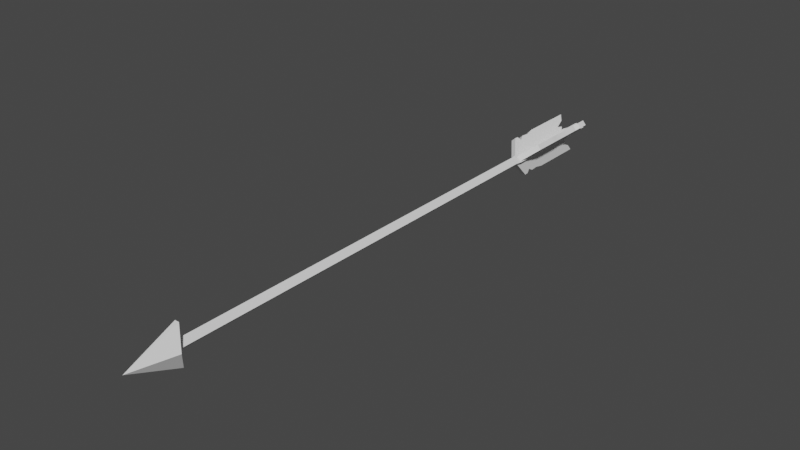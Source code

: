 # Source: explosionArrow.blend  (saved by Blender 2.92.15; exported with 4.5.12 LTS)
import bpy
from mathutils import Matrix  # noqa: F401  (used for matrix-valued properties, if any)

bpy.ops.wm.read_factory_settings(use_empty=True)
scene = bpy.context.scene
scene.name = 'Scene'

# ---- collections
col_collection = bpy.data.collections.new('Collection'); scene.collection.children.link(col_collection)

# ---- world
world_world = bpy.data.worlds.new('World'); scene.world = world_world
world_world.use_nodes = True; world_world.node_tree.nodes.clear()
_N = world_world.node_tree.nodes; _L = world_world.node_tree.links
n0 = _N.new('ShaderNodeOutputWorld'); n0.name = 'World Output'; n0.location = (300, 300)
n1 = _N.new('ShaderNodeBackground'); n1.name = 'Background'; n1.location = (10, 300)
n1.inputs[0].default_value = (0.05088, 0.05088, 0.05088, 1.0)
_L.new(n1.outputs[0], n0.inputs[0])
n0.is_active_output = True
world_world.color = (0.05088, 0.05088, 0.05088)
world_world.use_sun_shadow = False
world_world.sun_shadow_jitter_overblur = 0.0

# ---- meshes
me_mesh = bpy.data.meshes.new('Mesh')
me_mesh.from_pydata([(0.02672, 0.0184, -0.3037), (0.02672, 0.0184, -0.4348), (0.02672, 0.0184, -0.3486), (0.02672, 0.0184, -0.3356), (0.02672, 0.0184, -0.3917), (0.02436, 0.01645, -0.3682), (0.02672, 0.0184, -0.4184), (0.02672, 0.0184, -0.4051), (0.02257, 0.01496, -0.409), (0.003291, -0.001069, -0.3096), (0.003291, -0.001069, -0.2777), (0.003291, -0.001069, -0.3442), (0.003291, -0.001069, -0.3226), (0.003291, -0.001069, -0.3657), (0.003291, -0.001069, -0.4088), (-0.002212, 0.00555, -0.2777), (-0.002212, 0.00555, -0.3096), (0.02121, 0.02502, -0.3037), (0.02121, 0.02502, -0.3356), (-0.002212, 0.00555, -0.3226), (-0.002212, 0.00555, -0.3442), (0.02121, 0.02502, -0.3486), (0.01886, 0.02307, -0.3682), (0.02121, 0.02502, -0.4051), (0.01706, 0.02157, -0.409), (-0.002212, 0.00555, -0.3657), (0.02121, 0.02502, -0.3917), (-0.002212, 0.00555, -0.4088), (0.02121, 0.02502, -0.4348), (0.02121, 0.02502, -0.4184), (0.001721, -0.03046, -0.3037), (0.001721, -0.03046, -0.4348), (0.001721, -0.003528, -0.2777), (0.001721, -0.003528, -0.4088), (0.001721, -0.003528, -0.3226), (0.001721, -0.03046, -0.3486), (0.001721, -0.003528, -0.3096), (0.001721, -0.02762, -0.3342), (0.001721, -0.003528, -0.3657), (0.001721, -0.03046, -0.3917), (0.001721, -0.003528, -0.3442), (0.001721, -0.03046, -0.3702), (0.001721, -0.02871, -0.3225), (0.001721, -0.02987, -0.3101), (0.001721, -0.02384, -0.3135), (0.001721, -0.01209, -0.4191), (0.001721, -0.02079, -0.4265), (0.001721, -0.01464, -0.4091), (-0.006887, -0.003528, -0.2777), (-0.006887, -0.003528, -0.3096), (-0.006887, -0.03046, -0.3037), (-0.006887, -0.02987, -0.3101), (-0.006887, -0.02384, -0.3135), (-0.006887, -0.02762, -0.3342), (-0.006887, -0.02871, -0.3225), (-0.006887, -0.03046, -0.3702), (-0.006887, -0.03046, -0.3486), (-0.006887, -0.003528, -0.3226), (-0.006887, -0.003528, -0.3442), (-0.006887, -0.03046, -0.4348), (-0.006887, -0.03046, -0.3917), (-0.006887, -0.02079, -0.4265), (-0.006887, -0.003528, -0.3657), (-0.006887, -0.003528, -0.4088), (-0.006887, -0.01464, -0.4091), (-0.006887, -0.01209, -0.4191), (-0.02672, 0.01908, -0.3037), (-0.02672, 0.01908, -0.4348), (-0.007942, -0.0005339, -0.2777), (-0.007942, -0.0005339, -0.4088), (-0.007942, -0.0005339, -0.3226), (-0.02672, 0.01908, -0.3486), (-0.007942, -0.0005339, -0.3096), (-0.02475, 0.01702, -0.3342), (-0.007942, -0.0005339, -0.3657), (-0.02672, 0.01908, -0.3917), (-0.007942, -0.0005339, -0.3442), (-0.02672, 0.01908, -0.3702), (-0.0255, 0.01781, -0.3225), (-0.02631, 0.01865, -0.3101), (-0.02215, 0.01429, -0.3135), (-0.01404, 0.005784, -0.4191), (-0.02004, 0.01208, -0.4265), (-0.0158, 0.007625, -0.4091), (-0.001711, 0.005405, -0.2777), (-0.001711, 0.005405, -0.3096), (-0.02048, 0.02502, -0.3037), (-0.02008, 0.02459, -0.3101), (-0.01592, 0.02023, -0.3135), (-0.01852, 0.02296, -0.3342), (-0.01927, 0.02375, -0.3225), (-0.02048, 0.02502, -0.3702), (-0.02048, 0.02502, -0.3486), (-0.001711, 0.005405, -0.3226), (-0.001711, 0.005405, -0.3442), (-0.02048, 0.02502, -0.4348), (-0.02048, 0.02502, -0.3917), (-0.01381, 0.01802, -0.4265), (-0.001711, 0.005405, -0.3657), (-0.001711, 0.005405, -0.4088), (-0.009566, 0.01356, -0.4091), (-0.00781, 0.01172, -0.4191), (-0.002583, 0.0, 0.4648), (-0.005922, 0.03063, 0.3855), (0.0007566, 0.03063, 0.3855), (-0.005922, -0.03063, 0.3855), (0.0007566, -0.03063, 0.3855), (-0.02032, 0.0, 0.3973), (0.01516, 0.0, 0.3973), (-0.01095, 0.0, 0.4033), (-0.002583, -0.008366, 0.4033), (-0.002583, 0.008366, 0.4033), (0.005783, 0.0, 0.4033), (-0.002583, 0.008366, -0.4548), (0.005783, 0.0, -0.4648), (-0.01095, 0.0, -0.4648), (-0.002583, -0.008366, -0.4548), (-0.01095, 0.0, -0.2704), (-0.002583, 0.008366, -0.2704), (0.005783, 0.0, -0.2704), (-0.002583, -0.008366, -0.2704), (-0.01302, 0.0, -0.2811), (-0.002583, 0.01044, -0.2811), (0.007852, 0.0, -0.2811), (-0.002583, -0.01044, -0.2811), (-0.01095, 0.0, -0.4284), (-0.002583, 0.008366, -0.4284), (0.005783, 0.0, -0.4284), (-0.002583, -0.008366, -0.4284), (-0.01302, 0.0, -0.4166), (-0.002583, 0.01044, -0.4166), (0.007852, 0.0, -0.4166), (-0.002583, -0.01044, -0.4166)], [], [(16, 15, 17, 18), (20, 19, 21, 22), (19, 16, 18, 21), (23, 24, 25, 26), (25, 20, 22, 26), (25, 24, 27), (28, 27, 29), (27, 24, 29), (9, 3, 0, 10), (11, 5, 2, 12), (12, 2, 3, 9), (7, 4, 13, 8), (13, 4, 5, 11), (13, 14, 8), (1, 6, 14), (14, 6, 8), (10, 0, 17, 15), (0, 3, 18, 17), (2, 5, 22, 21), (3, 2, 21, 18), (7, 8, 24, 23), (4, 7, 23, 26), (5, 4, 26, 22), (1, 14, 27, 28), (6, 1, 28, 29), (8, 6, 29, 24), (48, 49, 50), (50, 49, 51), (51, 49, 52), (53, 54, 49), (54, 52, 49), (55, 56, 57, 58), (56, 53, 49, 57), (59, 60, 61), (62, 63, 60), (61, 60, 64), (60, 63, 64), (63, 65, 64), (60, 55, 58, 62), (32, 30, 36), (30, 43, 36), (43, 44, 36), (37, 36, 42), (42, 36, 44), (41, 40, 34, 35), (35, 34, 36, 37), (31, 46, 39), (38, 39, 33), (46, 47, 39), (39, 47, 33), (33, 47, 45), (39, 38, 40, 41), (30, 32, 48, 50), (43, 30, 50, 51), (44, 43, 51, 52), (37, 42, 54, 53), (42, 44, 52, 54), (41, 35, 56, 55), (35, 37, 53, 56), (31, 39, 60, 59), (46, 31, 59, 61), (47, 46, 61, 64), (33, 45, 65, 63), (45, 47, 64, 65), (39, 41, 55, 60), (84, 85, 86), (86, 85, 87), (87, 85, 88), (89, 90, 85), (90, 88, 85), (91, 92, 93, 94), (92, 89, 85, 93), (95, 96, 97), (98, 99, 96), (97, 96, 100), (96, 99, 100), (99, 101, 100), (96, 91, 94, 98), (68, 66, 72), (66, 79, 72), (79, 80, 72), (73, 72, 78), (78, 72, 80), (77, 76, 70, 71), (71, 70, 72, 73), (67, 82, 75), (74, 75, 69), (82, 83, 75), (75, 83, 69), (69, 83, 81), (75, 74, 76, 77), (66, 68, 84, 86), (79, 66, 86, 87), (80, 79, 87, 88), (73, 78, 90, 89), (78, 80, 88, 90), (77, 71, 92, 91), (71, 73, 89, 92), (67, 75, 96, 95), (82, 67, 95, 97), (83, 82, 97, 100), (69, 81, 101, 99), (81, 83, 100, 101), (75, 77, 91, 96), (102, 104, 103), (107, 108, 106, 105), (105, 106, 102), (102, 106, 108), (105, 102, 107), (107, 102, 103), (103, 104, 108, 107), (102, 108, 104), (126, 127, 114, 113), (113, 116, 115), (115, 116, 128, 125), (128, 116, 114, 127), (115, 125, 126, 113), (117, 109, 111, 118), (111, 112, 119, 118), (110, 120, 119, 112), (117, 120, 110, 109), (121, 117, 118, 122), (118, 119, 123, 122), (120, 124, 123, 119), (121, 124, 120, 117), (125, 129, 130, 126), (130, 131, 127, 126), (132, 128, 127, 131), (125, 128, 132, 129), (129, 121, 122, 130), (122, 123, 131, 130), (124, 132, 131, 123), (129, 132, 124, 121), (113, 114, 116)])
me_mesh.polygons.foreach_set('use_smooth', [True] * 134)
_k = set([(0, 3), (0, 10), (0, 17), (1, 6), (1, 14), (1, 28), (2, 3), (2, 5), (4, 5), (4, 7), (6, 8), (6, 29), (7, 8), (7, 23), (8, 14), (8, 24), (15, 17), (17, 18), (18, 21), (21, 22), (22, 26), (23, 24), (23, 26), (24, 29), (27, 28), (28, 29), (30, 32), (30, 43), (30, 50), (31, 39), (31, 46), (31, 59), (33, 45), (35, 37), (35, 41), (37, 42), (39, 41), (42, 44), (42, 54), (43, 44), (43, 51), (44, 52), (45, 47), (45, 65), (46, 47), (46, 61), (47, 64), (48, 50), (50, 51), (51, 52), (52, 54), (53, 54), (53, 56), (55, 56), (55, 60), (59, 60), (59, 61), (60, 63), (61, 64), (63, 65), (64, 65), (66, 68), (66, 79), (66, 86), (67, 75), (67, 82), (67, 95), (69, 81), (71, 73), (71, 77), (73, 78), (75, 77), (78, 80), (78, 90), (79, 80), (79, 87), (80, 88), (81, 83), (81, 101), (82, 83), (82, 97), (83, 100), (84, 86), (86, 87), (87, 88), (88, 90), (89, 90), (89, 92), (91, 92), (91, 96), (95, 96), (95, 97), (96, 99), (97, 100), (99, 101), (100, 101), (102, 103), (102, 104), (102, 105), (102, 106), (102, 107), (102, 108), (103, 104), (103, 107), (104, 108), (105, 106), (105, 107), (106, 108), (107, 108), (109, 117), (110, 120), (111, 118), (112, 119), (113, 114), (113, 115), (113, 126), (114, 116), (114, 127), (115, 116), (115, 125), (116, 128), (117, 121), (118, 122), (119, 123), (120, 124), (121, 129), (122, 130), (123, 131), (124, 132), (125, 129), (126, 130), (127, 131), (128, 132)])
me_mesh.attributes.new('sharp_edge', 'BOOLEAN', 'EDGE').data.foreach_set('value', [ (min(e.vertices), max(e.vertices)) in _k for e in me_mesh.edges])
_uv = me_mesh.uv_layers.new(name='map1')
_uv.uv.foreach_set('vector', [0.2651, 0.3607, 0.2651, 0.3607, 0.2651, 0.3607, 0.2651, 0.3607, 0.2651, 0.3607, 0.2651, 0.3607, 0.2651, 0.3607, 0.2651, 0.3607, 0.2647, 0.3828, 0.2647, 0.3828, 0.2647, 0.3828, 0.2647, 0.3828, 0.2651, 0.3607, 0.2651, 0.3607, 0.2651, 0.3607, 0.2651, 0.3607, 0.2647, 0.3828, 0.2647, 0.3828, 0.2647, 0.3828, 0.2647, 0.3828, 0.2651, 0.3607, 0.2651, 0.3607, 0.2651, 0.3607, 0.2651, 0.3607, 0.2651, 0.3607, 0.2651, 0.3607, 0.2651, 0.3607, 0.2651, 0.3607, 0.2651, 0.3607, 0.2651, 0.3607, 0.2651, 0.3607, 0.2651, 0.3607, 0.2651, 0.3607, 0.2651, 0.3607, 0.2651, 0.3607, 0.2651, 0.3607, 0.2651, 0.3607, 0.2647, 0.3828, 0.2647, 0.3828, 0.2647, 0.3828, 0.2647, 0.3828, 0.2651, 0.3607, 0.2651, 0.3607, 0.2651, 0.3607, 0.2651, 0.3607, 0.2647, 0.3828, 0.2647, 0.3828, 0.2647, 0.3828, 0.2647, 0.3828, 0.2651, 0.3607, 0.2651, 0.3607, 0.2651, 0.3607, 0.2651, 0.3607, 0.2651, 0.3607, 0.2651, 0.3607, 0.2651, 0.3607, 0.2651, 0.3607, 0.2651, 0.3607, 0.2651, 0.3607, 0.2651, 0.3607, 0.2651, 0.3607, 0.2651, 0.3607, 0.2651, 0.3607, 0.2651, 0.3607, 0.2651, 0.3607, 0.2651, 0.3607, 0.2651, 0.3607, 0.2651, 0.3607, 0.2651, 0.3607, 0.2651, 0.3607, 0.2647, 0.3828, 0.2647, 0.3828, 0.2647, 0.3828, 0.2647, 0.3828, 0.2651, 0.3607, 0.2651, 0.3607, 0.2651, 0.3607, 0.2651, 0.3607, 0.2651, 0.3607, 0.2651, 0.3607, 0.2651, 0.3607, 0.2651, 0.3607, 0.2647, 0.3828, 0.2647, 0.3828, 0.2647, 0.3828, 0.2647, 0.3828, 0.2651, 0.3607, 0.2651, 0.3607, 0.2651, 0.3607, 0.2651, 0.3607, 0.2651, 0.3607, 0.2651, 0.3607, 0.2651, 0.3607, 0.2651, 0.3607, 0.2651, 0.3607, 0.2651, 0.3607, 0.2651, 0.3607, 0.2651, 0.3607, 0.2651, 0.3607, 0.2651, 0.3607, 0.2651, 0.3607, 0.2651, 0.3607, 0.2651, 0.3607, 0.2651, 0.3607, 0.2651, 0.3607, 0.2651, 0.3607, 0.2651, 0.3607, 0.2651, 0.3607, 0.2651, 0.3607, 0.2651, 0.3607, 0.2651, 0.3607, 0.2651, 0.3607, 0.2651, 0.3607, 0.2651, 0.3607, 0.2651, 0.3607, 0.2651, 0.3607, 0.2651, 0.3607, 0.2647, 0.3828, 0.2647, 0.3828, 0.2647, 0.3828, 0.2647, 0.3828, 0.2651, 0.3607, 0.2651, 0.3607, 0.2651, 0.3607, 0.2651, 0.3607, 0.2651, 0.3607, 0.2651, 0.3607, 0.2651, 0.3607, 0.2651, 0.3607, 0.2651, 0.3607, 0.2651, 0.3607, 0.2651, 0.3607, 0.2651, 0.3607, 0.2651, 0.3607, 0.2651, 0.3607, 0.2651, 0.3607, 0.2647, 0.3828, 0.2647, 0.3828, 0.2647, 0.3828, 0.2647, 0.3828, 0.2651, 0.3607, 0.2651, 0.3607, 0.2651, 0.3607, 0.2651, 0.3607, 0.2651, 0.3607, 0.2651, 0.3607, 0.2651, 0.3607, 0.2651, 0.3607, 0.2651, 0.3607, 0.2651, 0.3607, 0.2651, 0.3607, 0.2651, 0.3607, 0.2651, 0.3607, 0.2651, 0.3607, 0.2651, 0.3607, 0.2651, 0.3607, 0.2651, 0.3607, 0.2651, 0.3607, 0.2651, 0.3607, 0.2647, 0.3828, 0.2647, 0.3828, 0.2647, 0.3828, 0.2647, 0.3828, 0.2651, 0.3607, 0.2651, 0.3607, 0.2651, 0.3607, 0.2651, 0.3607, 0.2651, 0.3607, 0.2651, 0.3607, 0.2651, 0.3607, 0.2651, 0.3607, 0.2651, 0.3607, 0.2651, 0.3607, 0.2651, 0.3607, 0.2651, 0.3607, 0.2651, 0.3607, 0.2651, 0.3607, 0.2651, 0.3607, 0.2647, 0.3828, 0.2647, 0.3828, 0.2647, 0.3828, 0.2647, 0.3828, 0.2651, 0.3607, 0.2651, 0.3607, 0.2651, 0.3607, 0.2651, 0.3607, 0.2651, 0.3607, 0.2651, 0.3607, 0.2651, 0.3607, 0.2651, 0.3607, 0.2651, 0.3607, 0.2651, 0.3607, 0.2651, 0.3607, 0.2651, 0.3607, 0.2651, 0.3607, 0.2651, 0.3607, 0.2651, 0.3607, 0.2651, 0.3607, 0.2651, 0.3607, 0.2651, 0.3607, 0.2651, 0.3607, 0.2651, 0.3607, 0.2651, 0.3607, 0.2651, 0.3607, 0.2651, 0.3607, 0.2651, 0.3607, 0.2647, 0.3828, 0.2647, 0.3828, 0.2647, 0.3828, 0.2647, 0.3828, 0.2651, 0.3607, 0.2651, 0.3607, 0.2651, 0.3607, 0.2651, 0.3607, 0.2651, 0.3607, 0.2651, 0.3607, 0.2651, 0.3607, 0.2651, 0.3607, 0.2651, 0.3607, 0.2651, 0.3607, 0.2651, 0.3607, 0.2651, 0.3607, 0.2651, 0.3607, 0.2651, 0.3607, 0.2651, 0.3607, 0.2651, 0.3607, 0.2651, 0.3607, 0.2651, 0.3607, 0.2651, 0.3607, 0.2651, 0.3607, 0.2647, 0.3828, 0.2647, 0.3828, 0.2647, 0.3828, 0.2647, 0.3828, 0.2651, 0.3607, 0.2651, 0.3607, 0.2651, 0.3607, 0.2651, 0.3607, 0.2651, 0.3607, 0.2651, 0.3607, 0.2651, 0.3607, 0.2651, 0.3607, 0.2651, 0.3607, 0.2651, 0.3607, 0.2651, 0.3607, 0.2651, 0.3607, 0.2651, 0.3607, 0.2651, 0.3607, 0.2651, 0.3607, 0.2651, 0.3607, 0.2651, 0.3607, 0.2651, 0.3607, 0.2651, 0.3607, 0.2647, 0.3828, 0.2647, 0.3828, 0.2647, 0.3828, 0.2647, 0.3828, 0.2651, 0.3607, 0.2651, 0.3607, 0.2651, 0.3607, 0.2651, 0.3607, 0.2651, 0.3607, 0.2651, 0.3607, 0.2651, 0.3607, 0.2651, 0.3607, 0.2651, 0.3607, 0.2651, 0.3607, 0.2651, 0.3607, 0.2651, 0.3607, 0.2651, 0.3607, 0.2651, 0.3607, 0.2651, 0.3607, 0.2647, 0.3828, 0.2647, 0.3828, 0.2647, 0.3828, 0.2647, 0.3828, 0.2651, 0.3607, 0.2651, 0.3607, 0.2651, 0.3607, 0.2651, 0.3607, 0.2651, 0.3607, 0.2651, 0.3607, 0.2651, 0.3607, 0.2651, 0.3607, 0.2651, 0.3607, 0.2651, 0.3607, 0.2651, 0.3607, 0.2651, 0.3607, 0.2651, 0.3607, 0.2651, 0.3607, 0.2651, 0.3607, 0.2651, 0.3607, 0.2651, 0.3607, 0.2651, 0.3607, 0.2651, 0.3607, 0.2647, 0.3828, 0.2647, 0.3828, 0.2647, 0.3828, 0.2647, 0.3828, 0.2651, 0.3607, 0.2651, 0.3607, 0.2651, 0.3607, 0.2651, 0.3607, 0.2651, 0.3607, 0.2651, 0.3607, 0.2651, 0.3607, 0.2651, 0.3607, 0.2651, 0.3607, 0.2651, 0.3607, 0.2651, 0.3607, 0.2651, 0.3607, 0.2651, 0.3607, 0.2651, 0.3607, 0.2651, 0.3607, 0.2647, 0.3828, 0.2647, 0.3828, 0.2647, 0.3828, 0.2647, 0.3828, 0.2651, 0.3607, 0.2651, 0.3607, 0.2651, 0.3607, 0.2651, 0.3607, 0.2651, 0.3607, 0.2651, 0.3607, 0.2651, 0.3607, 0.2651, 0.3607, 0.2651, 0.3607, 0.2651, 0.3607, 0.2651, 0.3607, 0.2651, 0.3607, 0.2651, 0.3607, 0.2651, 0.3607, 0.2651, 0.3607, 0.2651, 0.3607, 0.2651, 0.3607, 0.2651, 0.3607, 0.2651, 0.3607, 0.2651, 0.3607, 0.2651, 0.3607, 0.2651, 0.3607, 0.2651, 0.3607, 0.2651, 0.3607, 0.2647, 0.3828, 0.2647, 0.3828, 0.2647, 0.3828, 0.2647, 0.3828, 0.2651, 0.3607, 0.2651, 0.3607, 0.2651, 0.3607, 0.2651, 0.3607, 0.2651, 0.3607, 0.2651, 0.3607, 0.2651, 0.3607, 0.2651, 0.3607, 0.2651, 0.3607, 0.2651, 0.3607, 0.2651, 0.3607, 0.2651, 0.3607, 0.2651, 0.3607, 0.2651, 0.3607, 0.2651, 0.3607, 0.2651, 0.3607, 0.2651, 0.3607, 0.2651, 0.3607, 0.2651, 0.3607, 0.2651, 0.3607, 0.2647, 0.3828, 0.2647, 0.3828, 0.2647, 0.3828, 0.2647, 0.3828, 0.1378, 0.4694, 0.1378, 0.4694, 0.1378, 0.4694, 0.1378, 0.4694, 0.1378, 0.4694, 0.1378, 0.4694, 0.1378, 0.4694, 0.1378, 0.4694, 0.1378, 0.4694, 0.1378, 0.4694, 0.1378, 0.4694, 0.1378, 0.4694, 0.1378, 0.4694, 0.1378, 0.4694, 0.1378, 0.4694, 0.1378, 0.4694, 0.1378, 0.4694, 0.1378, 0.4694, 0.1378, 0.4694, 0.1378, 0.4694, 0.1378, 0.4694, 0.1378, 0.4694, 0.1378, 0.4694, 0.1378, 0.4694, 0.1378, 0.4694, 0.1378, 0.4694, 0.01459, 0.3553, 0.01459, 0.3553, 0.01459, 0.3553, 0.01459, 0.3553, 0.01459, 0.3553, 0.01459, 0.3553, 0.01459, 0.3553, 0.01459, 0.3553, 0.01459, 0.3553, 0.01459, 0.3553, 0.01459, 0.3553, 0.01459, 0.3553, 0.01459, 0.3553, 0.01459, 0.3553, 0.01459, 0.3553, 0.01459, 0.3553, 0.01459, 0.3553, 0.01459, 0.3553, 0.01459, 0.3553, 0.01459, 0.3553, 0.01459, 0.3553, 0.01459, 0.3553, 0.01459, 0.3553, 0.01459, 0.3553, 0.01459, 0.3553, 0.01459, 0.3553, 0.01459, 0.3553, 0.01459, 0.3553, 0.01459, 0.3553, 0.01459, 0.3553, 0.01459, 0.3553, 0.01459, 0.3553, 0.01459, 0.3553, 0.01459, 0.3553, 0.01459, 0.3553, 0.06919, 0.2779, 0.06919, 0.2779, 0.06919, 0.2779, 0.06919, 0.2779, 0.06919, 0.2779, 0.06919, 0.2779, 0.06919, 0.2779, 0.06919, 0.2779, 0.06919, 0.2779, 0.06919, 0.2779, 0.06919, 0.2779, 0.06919, 0.2779, 0.06919, 0.2779, 0.06919, 0.2779, 0.06919, 0.2779, 0.06919, 0.2779, 0.06919, 0.2779, 0.06919, 0.2779, 0.06919, 0.2779, 0.06919, 0.2779, 0.06919, 0.2779, 0.06919, 0.2779, 0.06919, 0.2779, 0.06919, 0.2779, 0.06919, 0.2779, 0.06919, 0.2779, 0.06919, 0.2779, 0.06919, 0.2779, 0.06919, 0.2779, 0.06919, 0.2779, 0.06919, 0.2779, 0.06919, 0.2779, 0.06919, 0.2779, 0.06919, 0.2779, 0.06919, 0.2779, 0.06919, 0.2779, 0.06919, 0.2779, 0.06919, 0.2779, 0.06919, 0.2779, 0.06919, 0.2779, 0.06919, 0.2779, 0.06919, 0.2779, 0.06919, 0.2779, 0.06919, 0.2779, 0.06919, 0.2779, 0.06919, 0.2779, 0.06919, 0.2779, 0.06919, 0.2779, 0.01459, 0.3553, 0.01459, 0.3553, 0.01459, 0.3553])
me_mesh.materials.append(None)
me_mesh.use_remesh_fix_poles = True
me_mesh.use_remesh_preserve_attributes = False
me_mesh.use_mirror_vertex_groups = False
me_mesh.update()
me_mesh.normals_split_custom_set([tuple(v) for v in zip(*[iter([-0.6393, 0.769, 0.0, -0.6393, 0.769, 0.0, -0.6393, 0.769, 0.0, -0.6393, 0.769, 0.0, -0.6393, 0.769, 1.116e-06, -0.6393, 0.769, 6.828e-07, -0.6393, 0.769, 1.764e-06, -0.6393, 0.769, -1.082e-06, -0.6393, 0.769, 6.828e-07, -0.6393, 0.769, 0.0, -0.6393, 0.769, 0.0, -0.6393, 0.769, 1.764e-06, -0.6393, 0.769, 5.579e-06, -0.6393, 0.769, -6.385e-06, -0.6393, 0.769, -1.254e-06, -0.6393, 0.769, 3.593e-06, -0.6393, 0.769, -1.254e-06, -0.6393, 0.769, 1.116e-06, -0.6393, 0.769, -1.082e-06, -0.6393, 0.769, 3.593e-06, -0.6393, 0.769, -1.254e-06, -0.6393, 0.769, -6.385e-06, -0.6393, 0.769, -2.316e-06, -0.6393, 0.769, 0.0, -0.6393, 0.769, -2.316e-06, -0.6393, 0.769, -5.073e-06, -0.6393, 0.769, -2.316e-06, -0.6393, 0.769, -6.385e-06, -0.6393, 0.769, -5.073e-06, 0.6393, -0.769, 0.0, 0.6393, -0.769, 0.0, 0.6393, -0.769, 0.0, 0.6393, -0.769, 0.0, 0.6393, -0.769, -2.067e-07, 0.6393, -0.769, 2.003e-07, 0.6393, -0.769, -3.266e-07, 0.6393, -0.769, -1.264e-07, 0.6393, -0.769, -1.264e-07, 0.6393, -0.769, -3.266e-07, 0.6393, -0.769, 0.0, 0.6393, -0.769, 0.0, 0.6393, -0.769, 1.375e-06, 0.6393, -0.769, 1.155e-06, 0.6393, -0.769, 4.927e-07, 0.6393, -0.769, 8.07e-07, 0.6393, -0.769, 4.927e-07, 0.6393, -0.769, 1.155e-06, 0.6393, -0.769, 2.003e-07, 0.6393, -0.769, -2.067e-07, 0.6393, -0.769, 4.927e-07, 0.6393, -0.769, 0.0, 0.6393, -0.769, 8.07e-07, 0.6393, -0.769, 0.0, 0.6393, -0.769, -1.242e-06, 0.6393, -0.769, -1.853e-06, 0.6393, -0.769, -1.853e-06, 0.6393, -0.769, -1.242e-06, 0.6393, -0.769, -4.38e-06, 0.4992, 0.415, 0.7606, 0.4992, 0.415, 0.7606, 0.4992, 0.415, 0.7606, 0.4992, 0.415, 0.7606, 0.769, 0.6393, 0.0, 0.769, 0.6393, 0.0, 0.769, 0.6393, 0.0, 0.769, 0.6393, 0.0, 0.7656, 0.6365, -0.09351, 0.769, 0.6393, -1.854e-05, 0.769, 0.6393, -1.847e-05, 0.7656, 0.6365, -0.09351, 0.769, 0.6393, 0.0, 0.7656, 0.6365, -0.09351, 0.7656, 0.6365, -0.09351, 0.769, 0.6393, 0.0, 0.4486, 0.3729, -0.8122, 0.4486, 0.3729, -0.8122, 0.4486, 0.3729, -0.8122, 0.4486, 0.3729, -0.8122, 0.7664, 0.6371, 0.08248, 0.769, 0.6393, 0.0, 0.769, 0.6393, 0.0, 0.7664, 0.6371, 0.08248, 0.769, 0.6393, -1.854e-05, 0.7664, 0.6371, 0.08248, 0.7664, 0.6371, 0.08248, 0.769, 0.6393, -1.847e-05, -0.4992, -0.415, -0.7606, -0.4992, -0.415, -0.7606, -0.4992, -0.415, -0.7606, -0.4992, -0.415, -0.7606, 0.769, 0.6393, 0.0, 0.769, 0.6393, 0.0, 0.769, 0.6393, 0.0, 0.769, 0.6393, 0.0, 0.6657, 0.5534, 0.5006, 0.6657, 0.5534, 0.5006, 0.6657, 0.5534, 0.5006, 0.6657, 0.5534, 0.5006, -1.0, -8.464e-09, 0.0, -1.0, -3.678e-09, 0.0, -1.0, 2.4e-09, 0.0, -1.0, 2.4e-09, 0.0, -1.0, -3.678e-09, 0.0, -1.0, 8.213e-09, 0.0, -1.0, 8.213e-09, 0.0, -1.0, -3.678e-09, 0.0, -1.0, 2.13e-08, 0.0, -1.0, -1.198e-08, 0.0, -1.0, -2.563e-08, 0.0, -1.0, -3.678e-09, 0.0, -1.0, -2.563e-08, 0.0, -1.0, 2.13e-08, 0.0, -1.0, -3.678e-09, 0.0, -1.0, 6.411e-09, 0.0, -1.0, 1.99e-08, 0.0, -1.0, 6.411e-09, 0.0, -1.0, 1.867e-08, 0.0, -1.0, 1.99e-08, 0.0, -1.0, -1.198e-08, 0.0, -1.0, -3.678e-09, 0.0, -1.0, 6.411e-09, 0.0, -1.0, 6.986e-08, 0.0, -1.0, 9.053e-09, 0.0, -1.0, 5.356e-08, 0.0, -1.0, -3.206e-09, 0.0, -1.0, -1.254e-08, 0.0, -1.0, -7.826e-09, 0.0, -1.0, 5.356e-08, 0.0, -1.0, 9.053e-09, 0.0, -1.0, -1.468e-08, 0.0, -1.0, 9.053e-09, 0.0, -1.0, -1.51e-08, 0.0, -1.0, -1.468e-08, 0.0, -1.0, -1.51e-08, 0.0, -1.0, 0.0, 0.0, -1.0, -1.468e-08, 0.0, -1.0, -7.826e-09, 0.0, -1.0, 6.411e-09, 0.0, -1.0, 1.867e-08, 0.0, -1.0, -3.206e-09, 0.0, 1.0, 4.232e-09, 0.0, 1.0, 3.382e-09, 0.0, 1.0, 2.234e-09, 0.0, 1.0, 3.382e-09, 0.0, 1.0, 2.053e-09, 0.0, 1.0, 2.234e-09, 0.0, 1.0, 2.053e-09, 0.0, 1.0, -5.325e-09, 0.0, 1.0, 2.234e-09, 0.0, 1.0, 2.995e-09, 0.0, 1.0, 2.234e-09, 0.0, 1.0, 6.407e-09, 0.0, 1.0, 6.407e-09, 0.0, 1.0, 2.234e-09, 0.0, 1.0, -5.325e-09, 0.0, 1.0, -1.603e-09, 0.0, 1.0, -4.667e-09, 0.0, 1.0, -1.603e-09, 0.0, 1.0, -4.976e-09, 0.0, 1.0, -4.976e-09, 0.0, 1.0, -1.603e-09, 0.0, 1.0, 2.234e-09, 0.0, 1.0, 2.995e-09, 0.0, 1.0, -1.746e-08, 0.0, 1.0, -1.117e-08, 0.0, 1.0, 1.787e-09, 0.0, 1.0, 1.603e-09, 0.0, 1.0, 1.787e-09, 0.0, 1.0, 1.163e-08, 0.0, 1.0, -1.117e-08, 0.0, 1.0, 7.485e-09, 0.0, 1.0, 1.787e-09, 0.0, 1.0, 1.787e-09, 0.0, 1.0, 7.485e-09, 0.0, 1.0, 1.163e-08, 0.0, 1.0, 1.163e-08, 0.0, 1.0, 7.485e-09, 0.0, 1.0, 3.252e-08, 0.0, 1.0, 1.787e-09, 0.0, 1.0, 1.603e-09, 0.0, 1.0, -4.667e-09, 0.0, 1.0, -1.603e-09, 0.0, 0.0, -0.6945, 0.7194, 0.0, -0.6945, 0.7194, 0.0, -0.6945, 0.7194, 0.0, -0.6945, 0.7194, 0.0, -0.9957, -0.09304, 0.0, -0.9957, -0.09304, 0.0, -0.9957, -0.09304, 0.0, -0.9957, -0.09304, 0.0, -0.4954, -0.8687, 0.0, -0.4954, -0.8687, 0.0, -0.4954, -0.8687, 0.0, -0.4954, -0.8687, 0.0, -0.9977, 0.06708, 0.0, -0.9957, -0.09305, 0.0, -0.9957, -0.09305, -1.436e-09, -0.9977, 0.06708, 0.0, -0.8799, 0.4752, 0.0, -0.8799, 0.4752, 0.0, -0.8799, 0.4752, 0.0, -0.8799, 0.4752, 0.0, -1.0, 0.0, 1.606e-09, -0.9969, 0.07884, 0.0, -0.9969, 0.07884, 0.0, -1.0, 0.0, 1.606e-09, -0.9969, 0.07884, 0.0, -0.9977, 0.06708, -1.436e-09, -0.9977, 0.06708, 0.0, -0.9969, 0.07884, 0.0, -1.0, 0.0, 0.0, -1.0, 0.0, 0.0, -1.0, 0.0, 0.0, -1.0, 0.0, 0.0, 0.6493, -0.7606, 0.0, 0.6493, -0.7606, 0.0, 0.6493, -0.7606, 0.0, 0.6493, -0.7606, 0.0, 0.9429, -0.3331, 0.0, 0.9429, -0.3331, 0.0, 0.9429, -0.3331, 0.0, 0.9429, -0.3331, 0.0, 0.7695, -0.6386, 0.0, 0.7695, -0.6386, 0.0, 0.7695, -0.6386, 0.0, 0.7695, -0.6386, 0.0, -0.9691, -0.2466, 0.0, -0.9691, -0.2466, 0.0, -0.9691, -0.2466, 0.0, -0.9691, -0.2466, 0.0, -1.0, 0.0, 0.0, -1.0, 0.0, 0.0, -1.0, 0.0, 0.0, -1.0, 0.0, 0.7224, 0.6914, 0.0, 0.7223, 0.6916, -1.88e-05, 0.7224, 0.6915, -0.0001066, 0.7224, 0.6915, -0.0001066, 0.7223, 0.6916, -1.88e-05, 0.7224, 0.6915, -0.0006851, 0.7224, 0.6915, -0.0006851, 0.7223, 0.6916, -1.88e-05, 0.722, 0.6919, -0.0004265, 0.7222, 0.6916, 0.0001387, 0.7224, 0.6915, -0.0001872, 0.7223, 0.6916, -1.88e-05, 0.7224, 0.6915, -0.0001872, 0.722, 0.6919, -0.0004265, 0.7223, 0.6916, -1.88e-05, 0.7224, 0.6914, 0.0, 0.7224, 0.6915, 5.255e-05, 0.7222, 0.6916, 0.0001879, 0.7224, 0.6914, 0.0, 0.7224, 0.6915, 5.255e-05, 0.7222, 0.6916, 0.0001387, 0.7223, 0.6916, -1.88e-05, 0.7222, 0.6916, 0.0001879, 0.7239, 0.6899, 0.0, 0.7226, 0.6913, -0.0002163, 0.7239, 0.6899, -3.546e-08, 0.7224, 0.6914, 0.0, 0.7222, 0.6917, -0.0004214, 0.7224, 0.6914, 0.0, 0.7239, 0.6899, -3.546e-08, 0.7226, 0.6913, -0.0002163, 0.7224, 0.6914, -0.001554, 0.7226, 0.6913, -0.0002163, 0.7222, 0.6917, -0.0004362, 0.7224, 0.6914, -0.001554, 0.7222, 0.6917, -0.0004362, 0.7205, 0.6935, -0.001257, 0.7224, 0.6914, -0.001554, 0.7224, 0.6914, 0.0, 0.7224, 0.6914, 0.0, 0.7224, 0.6914, 0.0, 0.7224, 0.6914, 0.0, -0.7224, -0.6914, 0.0, -0.7224, -0.6915, 0.0001065, -0.7223, -0.6916, 1.877e-05, -0.7224, -0.6915, 0.0001065, -0.7224, -0.6915, 0.001031, -0.7223, -0.6916, 1.877e-05, -0.7224, -0.6915, 0.001031, -0.722, -0.6919, 0.0003366, -0.7223, -0.6916, 1.877e-05, -0.7222, -0.6916, -0.0001369, -0.7223, -0.6916, 1.877e-05, -0.7224, -0.6915, 0.0001905, -0.7224, -0.6915, 0.0001905, -0.7223, -0.6916, 1.877e-05, -0.722, -0.6919, 0.0003366, -0.7224, -0.6914, 0.0, -0.7224, -0.6914, 0.0, -0.7222, -0.6916, -0.0001876, -0.7224, -0.6915, -5.246e-05, -0.7224, -0.6915, -5.246e-05, -0.7222, -0.6916, -0.0001876, -0.7223, -0.6916, 1.877e-05, -0.7222, -0.6916, -0.0001369, -0.7239, -0.6899, 0.0, -0.7239, -0.6899, -2.128e-07, -0.7226, -0.6913, 0.0003787, -0.7224, -0.6914, 0.0, -0.7226, -0.6913, 0.0003787, -0.7221, -0.6918, 0.0005012, -0.7239, -0.6899, -2.128e-07, -0.7225, -0.6914, 0.001529, -0.7226, -0.6913, 0.0003787, -0.7226, -0.6913, 0.0003787, -0.7225, -0.6914, 0.001529, -0.7221, -0.6918, 0.0005012, -0.7221, -0.6918, 0.0005012, -0.7225, -0.6914, 0.001529, -0.7205, -0.6935, 0.001256, -0.7226, -0.6913, 0.0003787, -0.7224, -0.6914, 0.0, -0.7224, -0.6914, 0.0, -0.7224, -0.6914, 0.0, -0.4772, 0.5007, 0.7222, -0.4772, 0.5007, 0.7222, -0.4772, 0.5007, 0.7222, -0.4772, 0.5007, 0.7222, -0.687, 0.7207, -0.09306, -0.687, 0.7207, -0.09306, -0.687, 0.7207, -0.09306, -0.687, 0.7207, -0.09306, -0.3418, 0.3586, -0.8687, -0.3418, 0.3586, -0.8687, -0.3418, 0.3586, -0.8687, -0.3418, 0.3586, -0.8687, -0.6884, 0.7222, 0.06707, -0.6869, 0.7207, -0.09307, -0.6869, 0.7207, -0.09307, -0.6884, 0.7222, 0.06707, -0.6071, 0.6369, 0.4752, -0.6071, 0.6369, 0.4752, -0.6071, 0.6369, 0.4752, -0.6071, 0.6369, 0.4752, -0.6899, 0.7239, 0.0, -0.6878, 0.7216, 0.07884, -0.6878, 0.7216, 0.07884, -0.6899, 0.7239, 0.0, -0.6878, 0.7216, 0.07884, -0.6884, 0.7222, 0.06707, -0.6884, 0.7222, 0.06707, -0.6878, 0.7216, 0.07884, -0.6899, 0.7239, 0.0, -0.6899, 0.7239, 0.0, -0.6899, 0.7239, 0.0, -0.6899, 0.7239, 0.0, 0.448, -0.47, -0.7606, 0.448, -0.47, -0.7606, 0.448, -0.47, -0.7606, 0.448, -0.47, -0.7606, 0.6506, -0.6825, -0.3331, 0.6506, -0.6825, -0.3331, 0.6506, -0.6825, -0.3331, 0.6506, -0.6825, -0.3331, 0.5254, -0.5513, -0.6481, 0.5254, -0.5513, -0.6481, 0.5254, -0.5513, -0.6481, 0.5254, -0.5513, -0.6481, -0.6686, 0.7015, -0.2466, -0.6686, 0.7015, -0.2466, -0.6686, 0.7015, -0.2466, -0.6686, 0.7015, -0.2466, -0.6899, 0.7239, 0.0, -0.6899, 0.7239, 0.0, -0.6899, 0.7239, 0.0, -0.6899, 0.7239, 0.0, 0.0, 0.9328, 0.3603, 0.0, 0.9328, 0.3603, 0.0, 0.9328, 0.3603, 0.0, 0.36, -0.933, 0.0, 0.36, -0.933, 0.0, 0.36, -0.933, 0.0, 0.36, -0.933, 0.0, -0.9328, 0.3603, 0.0, -0.9328, 0.3603, 0.0, -0.9328, 0.3603, 0.8465, -0.4837, 0.2225, 0.8465, -0.4837, 0.2225, 0.8465, -0.4837, 0.2225, -0.8465, -0.4838, 0.2225, -0.8465, -0.4838, 0.2225, -0.8465, -0.4838, 0.2225, -0.8465, 0.4838, 0.2225, -0.8465, 0.4838, 0.2225, -0.8465, 0.4838, 0.2225, 0.0, -0.36, -0.933, 0.0, -0.36, -0.933, 0.0, -0.36, -0.933, 0.0, -0.36, -0.933, 0.8465, 0.4837, 0.2225, 0.8465, 0.4837, 0.2225, 0.8465, 0.4837, 0.2225, 0.7066, 0.7066, -0.03879, 0.7066, 0.7066, -0.03879, 0.7071, 0.7071, 0.0, 0.7071, 0.7071, 0.0, 9.292e-08, 0.0, -1.0, 9.292e-08, 0.0, -1.0, 0.7675, 0.0, -0.641, -0.7071, -0.7071, 0.0, -0.7071, -0.7071, 0.0, -0.7066, -0.7066, -0.03879, -0.7066, -0.7066, -0.03879, 0.7066, -0.7066, -0.03879, 0.7071, -0.7071, 0.0, 0.7071, -0.7071, 0.0, 0.7066, -0.7066, -0.03879, -0.7071, 0.7071, 0.0, -0.7066, 0.7066, -0.03879, -0.7066, 0.7066, -0.03879, -0.7071, 0.7071, 0.0, -0.7071, 0.7071, 0.002608, -0.7071, 0.7071, 0.0, -0.7071, 0.7071, 0.0, -0.7071, 0.7071, 0.002608, 0.7071, 0.7071, 0.0, 0.7071, 0.7071, 0.0, 0.7071, 0.7071, 0.002608, 0.7071, 0.7071, 0.002608, 0.7071, -0.7071, 0.0, 0.7071, -0.7071, 0.002608, 0.7071, -0.7071, 0.002608, 0.7071, -0.7071, 0.0, -0.7071, -0.7071, 0.002608, -0.7071, -0.7071, 0.002608, -0.7071, -0.7071, 0.0, -0.7071, -0.7071, 0.0, -0.7071, 0.7071, 0.008327, -0.7071, 0.7071, 0.002608, -0.7071, 0.7071, 0.002608, -0.7071, 0.7071, 0.008327, 0.7071, 0.7071, 0.002608, 0.7071, 0.7071, 0.002608, 0.7071, 0.7071, 0.008327, 0.7071, 0.7071, 0.008327, 0.7071, -0.7071, 0.002608, 0.7071, -0.7071, 0.008327, 0.7071, -0.7071, 0.008327, 0.7071, -0.7071, 0.002608, -0.7071, -0.7071, 0.008327, -0.7071, -0.7071, 0.008327, -0.7071, -0.7071, 0.002608, -0.7071, -0.7071, 0.002608, -0.7066, 0.7066, -0.03879, -0.7071, 0.7071, -0.008354, -0.7071, 0.7071, -0.008354, -0.7066, 0.7066, -0.03879, 0.7071, 0.7071, -0.008354, 0.7071, 0.7071, -0.008354, 0.7066, 0.7066, -0.03879, 0.7066, 0.7066, -0.03879, 0.7071, -0.7071, -0.008354, 0.7066, -0.7066, -0.03879, 0.7066, -0.7066, -0.03879, 0.7071, -0.7071, -0.008354, -0.7066, -0.7066, -0.03879, -0.7066, -0.7066, -0.03879, -0.7071, -0.7071, -0.008354, -0.7071, -0.7071, -0.008354, -0.7071, 0.7071, -0.008354, -0.7071, 0.7071, 0.008327, -0.7071, 0.7071, 0.008327, -0.7071, 0.7071, -0.008354, 0.7071, 0.7071, 0.008327, 0.7071, 0.7071, 0.008327, 0.7071, 0.7071, -0.008354, 0.7071, 0.7071, -0.008354, 0.7071, -0.7071, 0.008327, 0.7071, -0.7071, -0.008354, 0.7071, -0.7071, -0.008354, 0.7071, -0.7071, 0.008327, -0.7071, -0.7071, -0.008354, -0.7071, -0.7071, -0.008354, -0.7071, -0.7071, 0.008327, -0.7071, -0.7071, 0.008327, 9.292e-08, 0.0, -1.0, -0.7675, 0.0, -0.641, 9.292e-08, 0.0, -1.0])] * 3)])

# ---- objects
ob_sm_arrow_poison = bpy.data.objects.new('SM_Arrow_Poison', me_mesh)

# ---- transforms, parenting, visibility, modifiers, constraints
ob_sm_arrow_poison.location = (0.0, 0.0, 0.0)
ob_sm_arrow_poison.rotation_euler = (1.571, -0.0, 0.0)
ob_sm_arrow_poison.color = (0.8, 0.8, 0.8, 1.0)
ob_sm_arrow_poison.lineart.crease_threshold = 0.0

# ---- collection membership
col_collection.objects.link(ob_sm_arrow_poison)

# ---- scene / render settings (as saved in the file)
scene.frame_start = 1; scene.frame_end = 250; scene.frame_set(1)
scene.render.engine = 'BLENDER_EEVEE_NEXT'
scene.cycles.use_denoising = False
scene.cycles.samples = 128
scene.cycles.sampling_pattern = 'TABULATED_SOBOL'
scene.cycles.use_adaptive_sampling = False
scene.cycles.use_light_tree = False
scene.view_settings.view_transform = 'Filmic'
bpy.context.view_layer.update()

# ---- added for rendering (the .blend has no active camera and no usable light): camera, sun
cam_auto = bpy.data.cameras.new('AutoCamera')
cam_auto.lens = 50.0
cam_auto.sensor_width = 36.0
cam_auto.clip_end = 1000.0
ob_auto_camera = bpy.data.objects.new('AutoCamera', cam_auto)
scene.collection.objects.link(ob_auto_camera)
ob_auto_camera.location = (0.86343, -1.03612, 0.690744)
ob_auto_camera.rotation_euler = (1.09748, -7.21219e-08, 0.694738)
scene.camera = ob_auto_camera
light_auto_sun = bpy.data.lights.new('AutoSun', 'SUN')
light_auto_sun.energy = 3.0
light_auto_sun.angle = 0.0523599
ob_auto_sun = bpy.data.objects.new('AutoSun', light_auto_sun)
scene.collection.objects.link(ob_auto_sun)
ob_auto_sun.rotation_euler = (0.872665, 0.174533, 0.523599)
bpy.context.view_layer.update()
